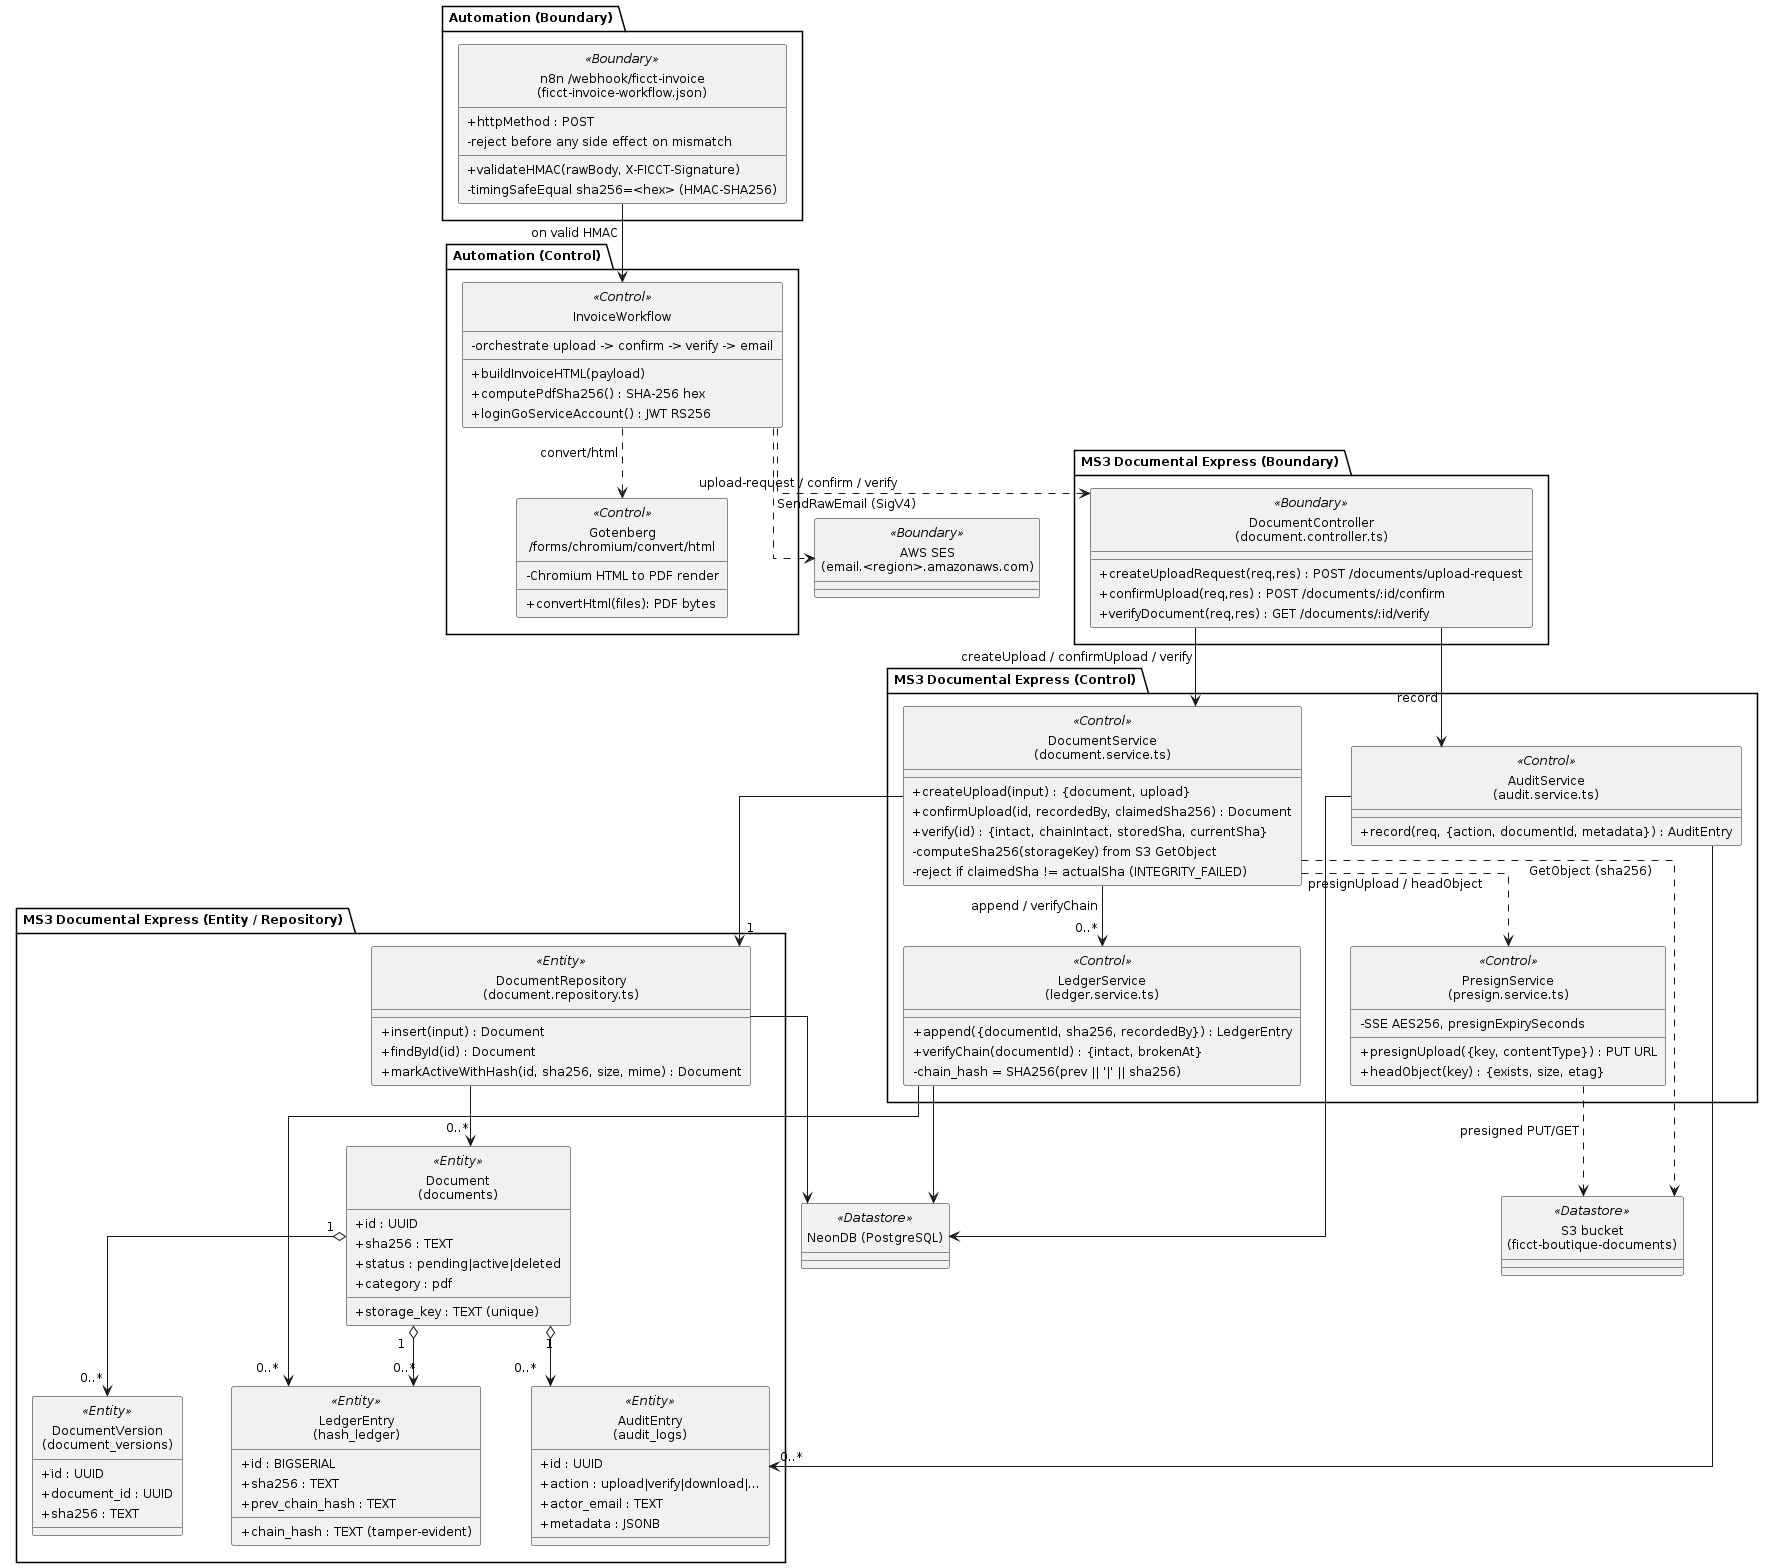

The diagram above was rendered by PlantUML. Its source (embedded in the PNG):
@startuml
' Embedded standalone style block (replicated per file; standalone)
skinparam shadowing false
skinparam backgroundColor White
skinparam defaultFontName Arial
skinparam defaultFontSize 12
skinparam monochrome true
skinparam style strictuml
skinparam nodesep 50
skinparam ranksep 60
skinparam padding 3
skinparam classAttributeIconSize 0
hide circle
skinparam linetype ortho

top to bottom direction

package "Automation (Boundary)" {
  class "n8n /webhook/ficct-invoice\n(ficct-invoice-workflow.json)" as N8N <<Boundary>> {
    +httpMethod : POST
    +validateHMAC(rawBody, X-FICCT-Signature)
    -timingSafeEqual sha256=<hex> (HMAC-SHA256)
    -reject before any side effect on mismatch
  }
}

package "Automation (Control)" {
  class "Gotenberg\n/forms/chromium/convert/html" as Gotenberg <<Control>> {
    +convertHtml(files): PDF bytes
    -Chromium HTML to PDF render
  }
  class InvoiceWorkflow <<Control>> {
    +buildInvoiceHTML(payload)
    +computePdfSha256() : SHA-256 hex
    +loginGoServiceAccount() : JWT RS256
    -orchestrate upload -> confirm -> verify -> email
  }
}

package "MS3 Documental Express (Boundary)" {
  class "DocumentController\n(document.controller.ts)" as DocCtrl <<Boundary>> {
    +createUploadRequest(req,res) : POST /documents/upload-request
    +confirmUpload(req,res) : POST /documents/:id/confirm
    +verifyDocument(req,res) : GET /documents/:id/verify
  }
}

package "MS3 Documental Express (Control)" {
  class "DocumentService\n(document.service.ts)" as DocSvc <<Control>> {
    +createUpload(input) : {document, upload}
    +confirmUpload(id, recordedBy, claimedSha256) : Document
    +verify(id) : {intact, chainIntact, storedSha, currentSha}
    -computeSha256(storageKey) from S3 GetObject
    -reject if claimedSha != actualSha (INTEGRITY_FAILED)
  }
  class "LedgerService\n(ledger.service.ts)" as Ledger <<Control>> {
    +append({documentId, sha256, recordedBy}) : LedgerEntry
    +verifyChain(documentId) : {intact, brokenAt}
    -chain_hash = SHA256(prev || '|' || sha256)
  }
  class "AuditService\n(audit.service.ts)" as Audit <<Control>> {
    +record(req, {action, documentId, metadata}) : AuditEntry
  }
  class "PresignService\n(presign.service.ts)" as Presign <<Control>> {
    +presignUpload({key, contentType}) : PUT URL
    +headObject(key) : {exists, size, etag}
    -SSE AES256, presignExpirySeconds
  }
}

package "MS3 Documental Express (Entity / Repository)" {
  class "Document\n(documents)" as Document <<Entity>> {
    +id : UUID
    +storage_key : TEXT (unique)
    +sha256 : TEXT
    +status : pending|active|deleted
    +category : pdf
  }
  class "DocumentVersion\n(document_versions)" as DocVersion <<Entity>> {
    +id : UUID
    +document_id : UUID
    +sha256 : TEXT
  }
  class "LedgerEntry\n(hash_ledger)" as LedgerEntry <<Entity>> {
    +id : BIGSERIAL
    +sha256 : TEXT
    +prev_chain_hash : TEXT
    +chain_hash : TEXT (tamper-evident)
  }
  class "AuditEntry\n(audit_logs)" as AuditEntry <<Entity>> {
    +id : UUID
    +action : upload|verify|download|...
    +actor_email : TEXT
    +metadata : JSONB
  }
  class "DocumentRepository\n(document.repository.ts)" as DocRepo <<Entity>> {
    +insert(input) : Document
    +findById(id) : Document
    +markActiveWithHash(id, sha256, size, mime) : Document
  }
}

class "AWS SES\n(email.<region>.amazonaws.com)" as SES <<Boundary>>
class "S3 bucket\n(ficct-boutique-documents)" as S3 <<Datastore>>
class "NeonDB (PostgreSQL)" as DB <<Datastore>>

N8N --> InvoiceWorkflow : on valid HMAC
InvoiceWorkflow ..> Gotenberg : convert/html
InvoiceWorkflow ..> DocCtrl : upload-request / confirm / verify
InvoiceWorkflow ..> SES : SendRawEmail (SigV4)

DocCtrl --> DocSvc : createUpload / confirmUpload / verify
DocCtrl --> Audit : record

DocSvc --> "1" DocRepo
DocSvc ..> Presign : presignUpload / headObject
DocSvc --> "0..*" Ledger : append / verifyChain
DocRepo --> "0..*" Document

Document "1" o--> "0..*" DocVersion
Document "1" o--> "0..*" LedgerEntry
Document "1" o--> "0..*" AuditEntry
Ledger --> "0..*" LedgerEntry
Audit --> "0..*" AuditEntry

Presign ..> S3 : presigned PUT/GET
DocSvc ..> S3 : GetObject (sha256)
DocRepo --> DB
Ledger --> DB
Audit --> DB

@enduml